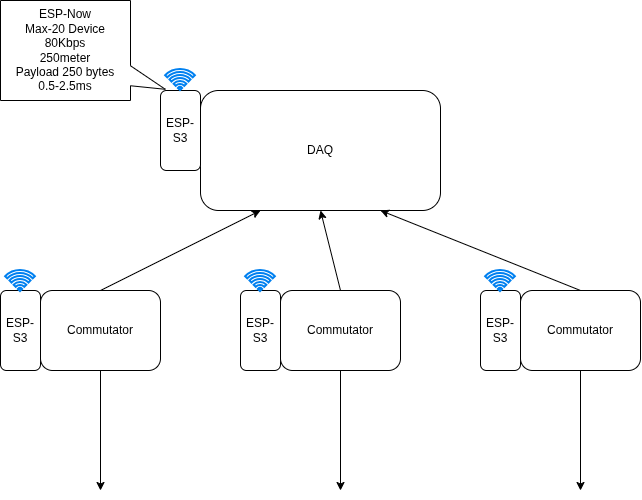

The diagram above was exported from draw.io. Its source (the exported page's mxGraphModel, read from the mxfile embedded in the PNG):
<mxGraphModel dx="735" dy="398" grid="1" gridSize="10" guides="1" tooltips="1" connect="1" arrows="1" fold="1" page="1" pageScale="1" pageWidth="850" pageHeight="1100" math="0" shadow="0">
  <root>
    <mxCell id="0" />
    <mxCell id="1" parent="0" />
    <mxCell id="rAOqjgn5vV-fzZoTQwHO-2" parent="1" style="rounded=1;whiteSpace=wrap;html=1;roundedPerimeter=1;" value="ESP-S3" vertex="1">
      <mxGeometry height="80" width="40" x="160" y="320" as="geometry" />
    </mxCell>
    <mxCell id="rAOqjgn5vV-fzZoTQwHO-6" edge="1" parent="1" source="rAOqjgn5vV-fzZoTQwHO-5" style="edgeStyle=none;html=1;exitX=0.5;exitY=0;exitDx=0;exitDy=0;entryX=0.25;entryY=1;entryDx=0;entryDy=0;" target="rAOqjgn5vV-fzZoTQwHO-8">
      <mxGeometry relative="1" as="geometry">
        <mxPoint x="300" y="160" as="targetPoint" />
      </mxGeometry>
    </mxCell>
    <mxCell id="rAOqjgn5vV-fzZoTQwHO-7" edge="1" parent="1" source="rAOqjgn5vV-fzZoTQwHO-5" style="edgeStyle=none;html=1;exitX=0.5;exitY=1;exitDx=0;exitDy=0;">
      <mxGeometry relative="1" as="geometry">
        <mxPoint x="260" y="520" as="targetPoint" />
      </mxGeometry>
    </mxCell>
    <mxCell id="rAOqjgn5vV-fzZoTQwHO-5" parent="1" style="rounded=1;whiteSpace=wrap;html=1;roundedPerimeter=1;" value="Commutator" vertex="1">
      <mxGeometry height="80" width="120" x="200" y="320" as="geometry" />
    </mxCell>
    <mxCell id="rAOqjgn5vV-fzZoTQwHO-8" parent="1" style="rounded=1;whiteSpace=wrap;html=1;roundedPerimeter=1;" value="DAQ" vertex="1">
      <mxGeometry height="120" width="240" x="360" y="120" as="geometry" />
    </mxCell>
    <mxCell id="rAOqjgn5vV-fzZoTQwHO-9" parent="1" style="rounded=1;whiteSpace=wrap;html=1;roundedPerimeter=1;" value="ESP-S3" vertex="1">
      <mxGeometry height="80" width="40" x="320" y="120" as="geometry" />
    </mxCell>
    <mxCell id="rAOqjgn5vV-fzZoTQwHO-11" parent="1" style="html=1;verticalLabelPosition=bottom;align=center;labelBackgroundColor=#ffffff;verticalAlign=top;strokeWidth=2;strokeColor=#0080F0;shadow=0;dashed=0;shape=mxgraph.ios7.icons.wifi;pointerEvents=1;labelPerimeter=1;" value="" vertex="1">
      <mxGeometry height="21" width="29.7" x="165.15" y="300" as="geometry" />
    </mxCell>
    <mxCell id="rAOqjgn5vV-fzZoTQwHO-12" parent="1" style="html=1;verticalLabelPosition=bottom;align=center;labelBackgroundColor=#ffffff;verticalAlign=top;strokeWidth=2;strokeColor=#0080F0;shadow=0;dashed=0;shape=mxgraph.ios7.icons.wifi;pointerEvents=1;labelPerimeter=1;" value="" vertex="1">
      <mxGeometry height="21" width="29.7" x="325.15" y="99" as="geometry" />
    </mxCell>
    <mxCell id="rAOqjgn5vV-fzZoTQwHO-13" parent="1" style="rounded=1;whiteSpace=wrap;html=1;roundedPerimeter=1;" value="ESP-S3" vertex="1">
      <mxGeometry height="80" width="40" x="400" y="320" as="geometry" />
    </mxCell>
    <mxCell id="rAOqjgn5vV-fzZoTQwHO-14" edge="1" parent="1" source="rAOqjgn5vV-fzZoTQwHO-15" style="edgeStyle=none;html=1;exitX=0.5;exitY=1;exitDx=0;exitDy=0;">
      <mxGeometry relative="1" as="geometry">
        <mxPoint x="500" y="520" as="targetPoint" />
      </mxGeometry>
    </mxCell>
    <mxCell id="rAOqjgn5vV-fzZoTQwHO-17" edge="1" parent="1" source="rAOqjgn5vV-fzZoTQwHO-15" style="edgeStyle=none;html=1;exitX=0.5;exitY=0;exitDx=0;exitDy=0;entryX=0.5;entryY=1;entryDx=0;entryDy=0;" target="rAOqjgn5vV-fzZoTQwHO-8">
      <mxGeometry relative="1" as="geometry" />
    </mxCell>
    <mxCell id="rAOqjgn5vV-fzZoTQwHO-15" parent="1" style="rounded=1;whiteSpace=wrap;html=1;roundedPerimeter=1;" value="Commutator" vertex="1">
      <mxGeometry height="80" width="120" x="440" y="320" as="geometry" />
    </mxCell>
    <mxCell id="rAOqjgn5vV-fzZoTQwHO-16" parent="1" style="html=1;verticalLabelPosition=bottom;align=center;labelBackgroundColor=#ffffff;verticalAlign=top;strokeWidth=2;strokeColor=#0080F0;shadow=0;dashed=0;shape=mxgraph.ios7.icons.wifi;pointerEvents=1;labelPerimeter=1;" value="" vertex="1">
      <mxGeometry height="21" width="29.7" x="405.15" y="300" as="geometry" />
    </mxCell>
    <mxCell id="rAOqjgn5vV-fzZoTQwHO-18" parent="1" style="rounded=1;whiteSpace=wrap;html=1;roundedPerimeter=1;" value="ESP-S3" vertex="1">
      <mxGeometry height="80" width="40" x="640" y="320" as="geometry" />
    </mxCell>
    <mxCell id="rAOqjgn5vV-fzZoTQwHO-19" edge="1" parent="1" source="rAOqjgn5vV-fzZoTQwHO-20" style="edgeStyle=none;html=1;exitX=0.5;exitY=1;exitDx=0;exitDy=0;">
      <mxGeometry relative="1" as="geometry">
        <mxPoint x="740" y="520" as="targetPoint" />
      </mxGeometry>
    </mxCell>
    <mxCell id="rAOqjgn5vV-fzZoTQwHO-22" edge="1" parent="1" source="rAOqjgn5vV-fzZoTQwHO-20" style="edgeStyle=none;html=1;exitX=0.5;exitY=0;exitDx=0;exitDy=0;entryX=0.75;entryY=1;entryDx=0;entryDy=0;" target="rAOqjgn5vV-fzZoTQwHO-8">
      <mxGeometry relative="1" as="geometry" />
    </mxCell>
    <mxCell id="rAOqjgn5vV-fzZoTQwHO-20" parent="1" style="rounded=1;whiteSpace=wrap;html=1;roundedPerimeter=1;" value="Commutator" vertex="1">
      <mxGeometry height="80" width="120" x="680" y="320" as="geometry" />
    </mxCell>
    <mxCell id="rAOqjgn5vV-fzZoTQwHO-21" parent="1" style="html=1;verticalLabelPosition=bottom;align=center;labelBackgroundColor=#ffffff;verticalAlign=top;strokeWidth=2;strokeColor=#0080F0;shadow=0;dashed=0;shape=mxgraph.ios7.icons.wifi;pointerEvents=1;labelPerimeter=1;" value="" vertex="1">
      <mxGeometry height="21" width="29.7" x="645.15" y="300" as="geometry" />
    </mxCell>
    <mxCell id="rAOqjgn5vV-fzZoTQwHO-24" parent="1" style="shape=wedgeCallout;whiteSpace=wrap;html=1;tipX=0.768;tipY=0.388;" value="ESP-Now&lt;div&gt;Max-20 Device&lt;/div&gt;&lt;div&gt;80Kbps&lt;/div&gt;&lt;div&gt;250meter&lt;/div&gt;&lt;div&gt;Payload 250 bytes&lt;/div&gt;&lt;div&gt;0.5-2.5ms&lt;/div&gt;" vertex="1">
      <mxGeometry height="100" width="130" x="160" y="30" as="geometry" />
    </mxCell>
  </root>
</mxGraphModel>